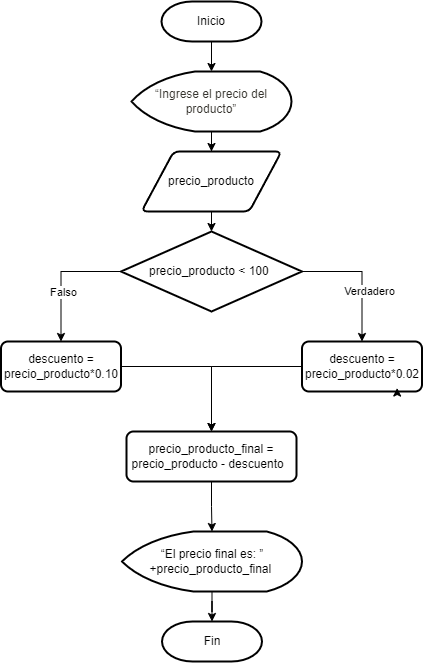

The diagram above was exported from draw.io. Its source (the exported page's mxGraphModel, read from the mxfile embedded in the PNG):
<mxGraphModel dx="1195" dy="737" grid="1" gridSize="10" guides="1" tooltips="1" connect="1" arrows="1" fold="1" page="1" pageScale="1" pageWidth="827" pageHeight="1169" math="0" shadow="0">
  <root>
    <mxCell id="WIyWlLk6GJQsqaUBKTNV-0" />
    <mxCell id="WIyWlLk6GJQsqaUBKTNV-1" parent="WIyWlLk6GJQsqaUBKTNV-0" />
    <mxCell id="udZlLV7dF-TQJOTDthAD-1" value="Inicio" style="strokeWidth=2;html=1;shape=mxgraph.flowchart.terminator;whiteSpace=wrap;" vertex="1" parent="WIyWlLk6GJQsqaUBKTNV-1">
      <mxGeometry x="310" y="120" width="100" height="40" as="geometry" />
    </mxCell>
    <mxCell id="udZlLV7dF-TQJOTDthAD-11" style="edgeStyle=orthogonalEdgeStyle;rounded=0;orthogonalLoop=1;jettySize=auto;html=1;exitX=0.5;exitY=1;exitDx=0;exitDy=0;exitPerimeter=0;" edge="1" parent="WIyWlLk6GJQsqaUBKTNV-1" source="udZlLV7dF-TQJOTDthAD-2" target="udZlLV7dF-TQJOTDthAD-3">
      <mxGeometry relative="1" as="geometry" />
    </mxCell>
    <mxCell id="udZlLV7dF-TQJOTDthAD-2" value="&lt;br&gt;&lt;span class=&quot;notion-enable-hover&quot; data-token-index=&quot;0&quot; style=&quot;color: rgb(55, 53, 47); isolation: auto;&quot;&gt;“Ingrese el precio del producto”&lt;/span&gt;&lt;div&gt;&lt;br/&gt;&lt;/div&gt;" style="strokeWidth=2;html=1;shape=mxgraph.flowchart.display;whiteSpace=wrap;align=center;" vertex="1" parent="WIyWlLk6GJQsqaUBKTNV-1">
      <mxGeometry x="280" y="190" width="160" height="60" as="geometry" />
    </mxCell>
    <mxCell id="udZlLV7dF-TQJOTDthAD-3" value="precio_producto" style="shape=parallelogram;html=1;strokeWidth=2;perimeter=parallelogramPerimeter;whiteSpace=wrap;rounded=1;arcSize=12;size=0.23;" vertex="1" parent="WIyWlLk6GJQsqaUBKTNV-1">
      <mxGeometry x="290" y="270" width="140" height="60" as="geometry" />
    </mxCell>
    <mxCell id="udZlLV7dF-TQJOTDthAD-4" style="edgeStyle=orthogonalEdgeStyle;rounded=0;orthogonalLoop=1;jettySize=auto;html=1;exitX=0.5;exitY=1;exitDx=0;exitDy=0;exitPerimeter=0;entryX=0.5;entryY=0;entryDx=0;entryDy=0;entryPerimeter=0;" edge="1" parent="WIyWlLk6GJQsqaUBKTNV-1" source="udZlLV7dF-TQJOTDthAD-1" target="udZlLV7dF-TQJOTDthAD-2">
      <mxGeometry relative="1" as="geometry" />
    </mxCell>
    <mxCell id="udZlLV7dF-TQJOTDthAD-9" style="edgeStyle=orthogonalEdgeStyle;rounded=0;orthogonalLoop=1;jettySize=auto;html=1;exitX=1;exitY=0.5;exitDx=0;exitDy=0;exitPerimeter=0;" edge="1" parent="WIyWlLk6GJQsqaUBKTNV-1" source="udZlLV7dF-TQJOTDthAD-5" target="udZlLV7dF-TQJOTDthAD-8">
      <mxGeometry relative="1" as="geometry" />
    </mxCell>
    <mxCell id="udZlLV7dF-TQJOTDthAD-10" value="Verdadero" style="edgeLabel;html=1;align=center;verticalAlign=middle;resizable=0;points=[];" vertex="1" connectable="0" parent="udZlLV7dF-TQJOTDthAD-9">
      <mxGeometry x="-0.4291" y="-2" relative="1" as="geometry">
        <mxPoint x="30" y="18" as="offset" />
      </mxGeometry>
    </mxCell>
    <mxCell id="udZlLV7dF-TQJOTDthAD-14" style="edgeStyle=orthogonalEdgeStyle;rounded=0;orthogonalLoop=1;jettySize=auto;html=1;exitX=0;exitY=0.5;exitDx=0;exitDy=0;exitPerimeter=0;" edge="1" parent="WIyWlLk6GJQsqaUBKTNV-1" source="udZlLV7dF-TQJOTDthAD-5" target="udZlLV7dF-TQJOTDthAD-13">
      <mxGeometry relative="1" as="geometry" />
    </mxCell>
    <mxCell id="udZlLV7dF-TQJOTDthAD-15" value="Falso" style="edgeLabel;html=1;align=center;verticalAlign=middle;resizable=0;points=[];" vertex="1" connectable="0" parent="udZlLV7dF-TQJOTDthAD-14">
      <mxGeometry x="0.2438" y="2" relative="1" as="geometry">
        <mxPoint as="offset" />
      </mxGeometry>
    </mxCell>
    <mxCell id="udZlLV7dF-TQJOTDthAD-5" value="precio_producto &amp;lt; 100&amp;nbsp;" style="strokeWidth=2;html=1;shape=mxgraph.flowchart.decision;whiteSpace=wrap;" vertex="1" parent="WIyWlLk6GJQsqaUBKTNV-1">
      <mxGeometry x="269.5" y="350" width="181" height="80" as="geometry" />
    </mxCell>
    <mxCell id="udZlLV7dF-TQJOTDthAD-20" style="edgeStyle=orthogonalEdgeStyle;rounded=0;orthogonalLoop=1;jettySize=auto;html=1;exitX=0;exitY=0.5;exitDx=0;exitDy=0;" edge="1" parent="WIyWlLk6GJQsqaUBKTNV-1" source="udZlLV7dF-TQJOTDthAD-8" target="udZlLV7dF-TQJOTDthAD-17">
      <mxGeometry relative="1" as="geometry" />
    </mxCell>
    <mxCell id="udZlLV7dF-TQJOTDthAD-8" value="descuento = precio_producto*0.02" style="rounded=1;whiteSpace=wrap;html=1;absoluteArcSize=1;arcSize=14;strokeWidth=2;" vertex="1" parent="WIyWlLk6GJQsqaUBKTNV-1">
      <mxGeometry x="450.5" y="460" width="120" height="50" as="geometry" />
    </mxCell>
    <mxCell id="udZlLV7dF-TQJOTDthAD-12" style="edgeStyle=orthogonalEdgeStyle;rounded=0;orthogonalLoop=1;jettySize=auto;html=1;exitX=0.5;exitY=1;exitDx=0;exitDy=0;entryX=0.5;entryY=0;entryDx=0;entryDy=0;entryPerimeter=0;" edge="1" parent="WIyWlLk6GJQsqaUBKTNV-1" source="udZlLV7dF-TQJOTDthAD-3" target="udZlLV7dF-TQJOTDthAD-5">
      <mxGeometry relative="1" as="geometry" />
    </mxCell>
    <mxCell id="udZlLV7dF-TQJOTDthAD-18" value="" style="edgeStyle=orthogonalEdgeStyle;rounded=0;orthogonalLoop=1;jettySize=auto;html=1;" edge="1" parent="WIyWlLk6GJQsqaUBKTNV-1" source="udZlLV7dF-TQJOTDthAD-13" target="udZlLV7dF-TQJOTDthAD-17">
      <mxGeometry relative="1" as="geometry" />
    </mxCell>
    <mxCell id="udZlLV7dF-TQJOTDthAD-13" value="descuento = precio_producto*0.10" style="rounded=1;whiteSpace=wrap;html=1;absoluteArcSize=1;arcSize=14;strokeWidth=2;" vertex="1" parent="WIyWlLk6GJQsqaUBKTNV-1">
      <mxGeometry x="149.5" y="460" width="120" height="50" as="geometry" />
    </mxCell>
    <mxCell id="udZlLV7dF-TQJOTDthAD-16" style="edgeStyle=orthogonalEdgeStyle;rounded=0;orthogonalLoop=1;jettySize=auto;html=1;exitX=0.75;exitY=1;exitDx=0;exitDy=0;entryX=0.793;entryY=0.931;entryDx=0;entryDy=0;entryPerimeter=0;" edge="1" parent="WIyWlLk6GJQsqaUBKTNV-1" source="udZlLV7dF-TQJOTDthAD-8" target="udZlLV7dF-TQJOTDthAD-8">
      <mxGeometry relative="1" as="geometry" />
    </mxCell>
    <mxCell id="udZlLV7dF-TQJOTDthAD-22" style="edgeStyle=orthogonalEdgeStyle;rounded=0;orthogonalLoop=1;jettySize=auto;html=1;exitX=0.5;exitY=1;exitDx=0;exitDy=0;" edge="1" parent="WIyWlLk6GJQsqaUBKTNV-1" source="udZlLV7dF-TQJOTDthAD-17" target="udZlLV7dF-TQJOTDthAD-21">
      <mxGeometry relative="1" as="geometry" />
    </mxCell>
    <mxCell id="udZlLV7dF-TQJOTDthAD-17" value="precio_producto_final = precio_producto - descuento&amp;nbsp;&amp;nbsp;" style="rounded=1;whiteSpace=wrap;html=1;absoluteArcSize=1;arcSize=14;strokeWidth=2;" vertex="1" parent="WIyWlLk6GJQsqaUBKTNV-1">
      <mxGeometry x="275" y="550" width="170" height="50" as="geometry" />
    </mxCell>
    <mxCell id="udZlLV7dF-TQJOTDthAD-24" style="edgeStyle=orthogonalEdgeStyle;rounded=0;orthogonalLoop=1;jettySize=auto;html=1;exitX=0.5;exitY=1;exitDx=0;exitDy=0;exitPerimeter=0;" edge="1" parent="WIyWlLk6GJQsqaUBKTNV-1" source="udZlLV7dF-TQJOTDthAD-21" target="udZlLV7dF-TQJOTDthAD-23">
      <mxGeometry relative="1" as="geometry" />
    </mxCell>
    <mxCell id="udZlLV7dF-TQJOTDthAD-21" value="“El precio final es: ” +precio_producto_final&amp;nbsp;" style="strokeWidth=2;html=1;shape=mxgraph.flowchart.display;whiteSpace=wrap;" vertex="1" parent="WIyWlLk6GJQsqaUBKTNV-1">
      <mxGeometry x="270.5" y="650" width="180" height="60" as="geometry" />
    </mxCell>
    <mxCell id="udZlLV7dF-TQJOTDthAD-23" value="Fin" style="strokeWidth=2;html=1;shape=mxgraph.flowchart.terminator;whiteSpace=wrap;" vertex="1" parent="WIyWlLk6GJQsqaUBKTNV-1">
      <mxGeometry x="310.5" y="740" width="100" height="40" as="geometry" />
    </mxCell>
  </root>
</mxGraphModel>